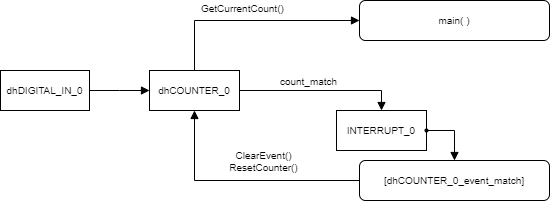

The diagram above was exported from draw.io. Its source (the exported page's mxGraphModel, read from the mxfile embedded in the PNG):
<mxGraphModel dx="642" dy="630" grid="1" gridSize="10" guides="1" tooltips="1" connect="1" arrows="1" fold="1" page="1" pageScale="1" pageWidth="826" pageHeight="1169" background="#ffffff" math="0" shadow="0">
  <root>
    <mxCell id="0" />
    <mxCell id="1" parent="0" />
    <mxCell id="2" style="edgeStyle=orthogonalEdgeStyle;rounded=0;comic=0;html=1;shadow=0;startArrow=none;startFill=0;startSize=6;endArrow=block;endFill=1;endSize=6;jettySize=auto;orthogonalLoop=1;strokeColor=#000000;strokeWidth=1;fontFamily=Helvetica;fontSize=10;exitX=0.5;exitY=0;exitDx=0;exitDy=0;entryX=0;entryY=0.5;entryDx=0;entryDy=0;" edge="1" source="9" target="3" parent="1">
      <mxGeometry relative="1" as="geometry">
        <mxPoint x="473" y="293" as="sourcePoint" />
        <mxPoint x="564" y="320" as="targetPoint" />
      </mxGeometry>
    </mxCell>
    <mxCell id="3" value="&lt;div&gt;main( )&lt;/div&gt;" style="whiteSpace=wrap;html=1;strokeColor=#000000;strokeWidth=1;fillColor=none;fontSize=10;align=center;rounded=1;" vertex="1" parent="1">
      <mxGeometry x="400" y="250" width="190" height="40" as="geometry" />
    </mxCell>
    <mxCell id="4" style="edgeStyle=orthogonalEdgeStyle;rounded=0;comic=0;html=0;exitX=0.75;exitY=0;entryX=0.75;entryY=0;shadow=0;startArrow=none;startFill=0;endArrow=none;endFill=0;endSize=6;jettySize=auto;orthogonalLoop=1;strokeColor=#000000;strokeWidth=1;fontSize=11;" edge="1" source="3" target="3" parent="1">
      <mxGeometry x="252.33333333333348" y="490.16666666666674" as="geometry" />
    </mxCell>
    <mxCell id="5" style="edgeStyle=none;rounded=0;comic=0;html=1;exitX=1;exitY=0.5;entryX=0;entryY=0.5;shadow=0;startArrow=none;startFill=0;startSize=6;endArrow=block;endFill=1;endSize=6;jettySize=auto;orthogonalLoop=1;strokeColor=#000000;strokeWidth=1;fontFamily=Helvetica;fontSize=10;entryDx=0;entryDy=0;" edge="1" source="6" target="9" parent="1">
      <mxGeometry relative="1" as="geometry">
        <Array as="points">
          <mxPoint x="160" y="340" />
        </Array>
      </mxGeometry>
    </mxCell>
    <mxCell id="6" value="dhDIGITAL_IN_0" style="whiteSpace=wrap;html=1;strokeColor=#000000;strokeWidth=1;fillColor=none;fontSize=10;align=center;" vertex="1" parent="1">
      <mxGeometry x="41" y="320" width="89" height="40" as="geometry" />
    </mxCell>
    <mxCell id="7" style="edgeStyle=orthogonalEdgeStyle;rounded=0;comic=0;html=1;exitX=1;exitY=0.5;entryX=0.5;entryY=0;shadow=0;startArrow=none;startFill=0;startSize=6;endArrow=block;endFill=1;endSize=6;jettySize=auto;orthogonalLoop=1;strokeColor=#000000;strokeWidth=1;fontFamily=Helvetica;fontSize=10;entryDx=0;entryDy=0;" edge="1" source="9" target="14" parent="1">
      <mxGeometry relative="1" as="geometry" />
    </mxCell>
    <mxCell id="8" value="count_match" style="text;html=1;resizable=0;points=[];align=center;verticalAlign=middle;labelBackgroundColor=#ffffff;fontSize=10;fontFamily=Helvetica;" vertex="1" connectable="0" parent="7">
      <mxGeometry x="-0.2222" y="-2" relative="1" as="geometry">
        <mxPoint x="5" y="-12" as="offset" />
      </mxGeometry>
    </mxCell>
    <mxCell id="9" value="dhCOUNTER_0" style="whiteSpace=wrap;html=1;strokeColor=#000000;strokeWidth=1;fillColor=none;fontSize=10;align=center;" vertex="1" parent="1">
      <mxGeometry x="190" y="320" width="90" height="40" as="geometry" />
    </mxCell>
    <mxCell id="10" style="edgeStyle=orthogonalEdgeStyle;rounded=0;comic=0;html=0;exitX=0.5;exitY=0;shadow=0;startArrow=block;startFill=1;endArrow=oval;endFill=1;endSize=3;jettySize=auto;orthogonalLoop=1;strokeColor=#000000;strokeWidth=1;fontSize=10;entryX=1;entryY=0.5;entryDx=0;entryDy=0;" edge="1" source="13" target="14" parent="1">
      <mxGeometry relative="1" as="geometry">
        <mxPoint x="300" y="470" as="targetPoint" />
      </mxGeometry>
    </mxCell>
    <mxCell id="11" style="edgeStyle=orthogonalEdgeStyle;rounded=0;comic=0;html=1;exitX=0;exitY=0.5;entryX=0.5;entryY=1;shadow=0;startArrow=none;startFill=0;startSize=6;endArrow=block;endFill=1;endSize=6;jettySize=auto;orthogonalLoop=1;strokeColor=#000000;strokeWidth=1;fontFamily=Helvetica;fontSize=10;exitDx=0;exitDy=0;" edge="1" source="13" target="9" parent="1">
      <mxGeometry relative="1" as="geometry" />
    </mxCell>
    <mxCell id="12" value="ClearEvent()&lt;div&gt;ResetCounter()&lt;/div&gt;" style="text;html=1;resizable=0;points=[];align=center;verticalAlign=middle;labelBackgroundColor=#ffffff;fontSize=10;fontFamily=Helvetica;" vertex="1" connectable="0" parent="11">
      <mxGeometry x="-0.4884" y="1" relative="1" as="geometry">
        <mxPoint x="-37" y="-21" as="offset" />
      </mxGeometry>
    </mxCell>
    <mxCell id="13" value="&lt;div&gt;[dhCOUNTER_0_event_match]&lt;/div&gt;" style="whiteSpace=wrap;html=1;strokeColor=#000000;strokeWidth=1;fillColor=none;fontSize=10;align=center;rounded=1;" vertex="1" parent="1">
      <mxGeometry x="400" y="410" width="190" height="40" as="geometry" />
    </mxCell>
    <mxCell id="14" value="INTERRUPT_0" style="whiteSpace=wrap;html=1;strokeColor=#000000;strokeWidth=1;fillColor=none;fontSize=10;align=center;" vertex="1" parent="1">
      <mxGeometry x="377" y="360" width="90" height="40" as="geometry" />
    </mxCell>
    <mxCell id="15" value="GetCurrentCount()" style="text;html=1;resizable=0;points=[];autosize=1;align=left;verticalAlign=top;spacingTop=-4;fontSize=10;fontFamily=Helvetica;" vertex="1" parent="1">
      <mxGeometry x="240" y="250" width="100" height="10" as="geometry" />
    </mxCell>
  </root>
</mxGraphModel>